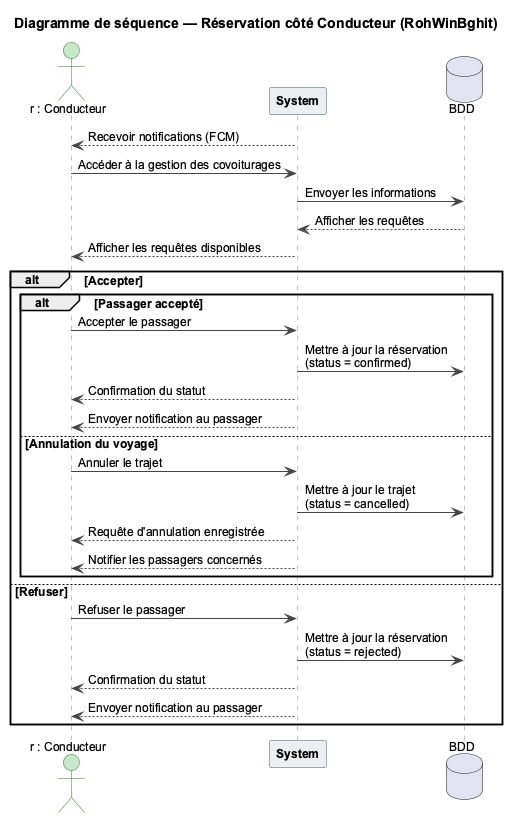

The diagram above was rendered by PlantUML. Its source (embedded in the PNG):
@startuml fig_sequence_reservation_conducteur
skinparam DefaultFontName Arial
skinparam DefaultFontSize 12
skinparam shadowing false
skinparam sequence {
  ArrowColor #444444
  ActorBorderColor #2E7D32
  ActorBackgroundColor #C8E6C9
  LifeLineBorderColor #888888
  ParticipantBorderColor #455A64
  ParticipantBackgroundColor #ECEFF1
  ParticipantFontStyle bold
  DatabaseBorderColor #F9A825
  DatabaseBackgroundColor #FFF9C4
}

title Diagramme de séquence — Réservation côté Conducteur (RohWinBghit)

actor "r : Conducteur" as D
participant "System" as S
database "BDD" as DB

S --> D : Recevoir notifications (FCM)
D -> S : Accéder à la gestion des covoiturages
S -> DB : Envoyer les informations
DB --> S : Afficher les requêtes
S --> D : Afficher les requêtes disponibles

alt Accepter

  alt Passager accepté
    D -> S : Accepter le passager
    S -> DB : Mettre à jour la réservation\n(status = confirmed)
    S --> D : Confirmation du statut
    S --> D : Envoyer notification au passager
  else Annulation du voyage
    D -> S : Annuler le trajet
    S -> DB : Mettre à jour le trajet\n(status = cancelled)
    S --> D : Requête d'annulation enregistrée
    S --> D : Notifier les passagers concernés
  end

else Refuser
  D -> S : Refuser le passager
  S -> DB : Mettre à jour la réservation\n(status = rejected)
  S --> D : Confirmation du statut
  S --> D : Envoyer notification au passager
end

@enduml